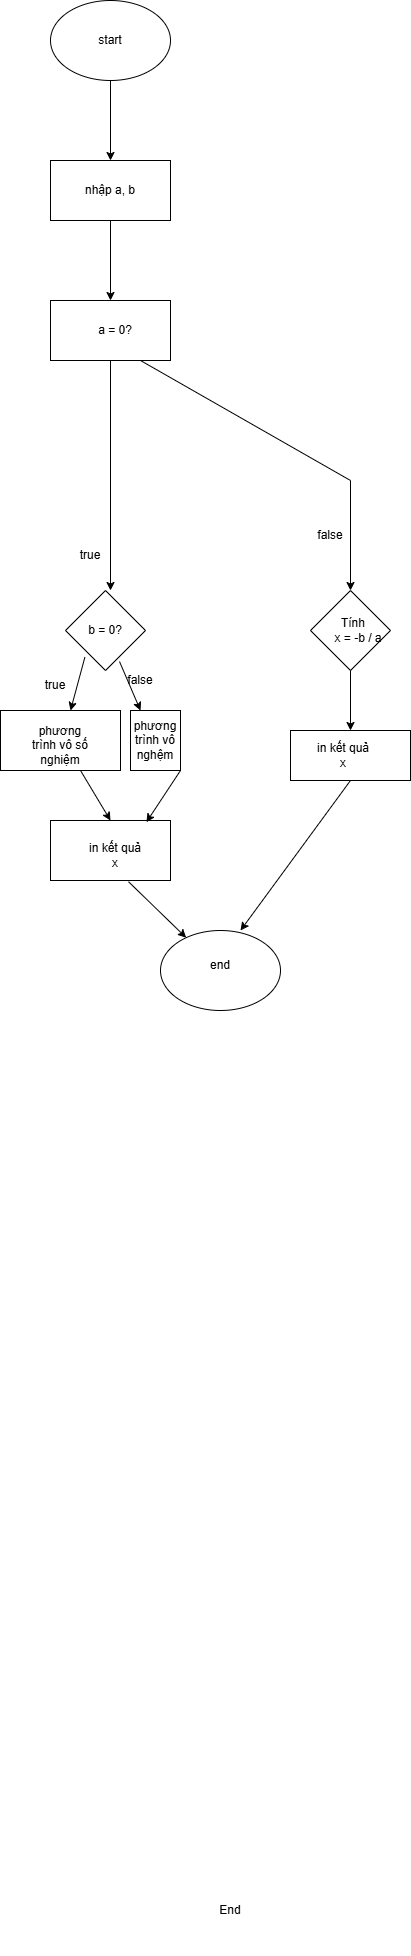

The diagram above was exported from draw.io. Its source (the exported page's mxGraphModel, read from the mxfile embedded in the PNG):
<mxGraphModel dx="1295" dy="420" grid="1" gridSize="10" guides="1" tooltips="1" connect="1" arrows="1" fold="1" page="1" pageScale="1" pageWidth="850" pageHeight="1100" math="0" shadow="0">
  <root>
    <mxCell id="0" />
    <mxCell id="1" parent="0" />
    <mxCell id="6_lqmZgoGY3znWj1gfwB-104" value="" style="rhombus;whiteSpace=wrap;html=1;" vertex="1" parent="1">
      <mxGeometry x="-725" y="620" width="80" height="80" as="geometry" />
    </mxCell>
    <mxCell id="6_lqmZgoGY3znWj1gfwB-3" value="start" style="ellipse;whiteSpace=wrap;html=1;" vertex="1" parent="1">
      <mxGeometry x="-740" y="30" width="120" height="80" as="geometry" />
    </mxCell>
    <mxCell id="6_lqmZgoGY3znWj1gfwB-4" value="" style="endArrow=classic;html=1;rounded=0;exitX=0.5;exitY=1;exitDx=0;exitDy=0;" edge="1" parent="1" source="6_lqmZgoGY3znWj1gfwB-3">
      <mxGeometry width="50" height="50" relative="1" as="geometry">
        <mxPoint x="-560" y="220" as="sourcePoint" />
        <mxPoint x="-680" y="190" as="targetPoint" />
      </mxGeometry>
    </mxCell>
    <mxCell id="6_lqmZgoGY3znWj1gfwB-7" value="" style="endArrow=classic;html=1;rounded=0;exitX=0.5;exitY=1;exitDx=0;exitDy=0;" edge="1" parent="1" source="6_lqmZgoGY3znWj1gfwB-37">
      <mxGeometry width="50" height="50" relative="1" as="geometry">
        <mxPoint x="-590" y="250" as="sourcePoint" />
        <mxPoint x="-680" y="330" as="targetPoint" />
      </mxGeometry>
    </mxCell>
    <mxCell id="6_lqmZgoGY3znWj1gfwB-37" value="" style="rounded=0;whiteSpace=wrap;html=1;" vertex="1" parent="1">
      <mxGeometry x="-740" y="190" width="120" height="60" as="geometry" />
    </mxCell>
    <mxCell id="6_lqmZgoGY3znWj1gfwB-44" value="nhập a, b" style="text;html=1;align=center;verticalAlign=middle;whiteSpace=wrap;rounded=0;" vertex="1" parent="1">
      <mxGeometry x="-710" y="205" width="60" height="30" as="geometry" />
    </mxCell>
    <mxCell id="6_lqmZgoGY3znWj1gfwB-53" value="" style="rounded=0;whiteSpace=wrap;html=1;" vertex="1" parent="1">
      <mxGeometry x="-740" y="330" width="120" height="60" as="geometry" />
    </mxCell>
    <mxCell id="6_lqmZgoGY3znWj1gfwB-57" value="" style="endArrow=classic;html=1;rounded=0;exitX=0.75;exitY=1;exitDx=0;exitDy=0;entryX=0.5;entryY=0;entryDx=0;entryDy=0;" edge="1" parent="1" source="6_lqmZgoGY3znWj1gfwB-53">
      <mxGeometry width="50" height="50" relative="1" as="geometry">
        <mxPoint x="-640" y="510" as="sourcePoint" />
        <mxPoint x="-440" y="620" as="targetPoint" />
        <Array as="points">
          <mxPoint x="-440" y="510" />
        </Array>
      </mxGeometry>
    </mxCell>
    <mxCell id="6_lqmZgoGY3znWj1gfwB-58" value="" style="endArrow=classic;html=1;rounded=0;exitX=0.5;exitY=1;exitDx=0;exitDy=0;" edge="1" parent="1" source="6_lqmZgoGY3znWj1gfwB-53">
      <mxGeometry width="50" height="50" relative="1" as="geometry">
        <mxPoint x="-680" y="550" as="sourcePoint" />
        <mxPoint x="-680" y="620" as="targetPoint" />
      </mxGeometry>
    </mxCell>
    <mxCell id="6_lqmZgoGY3znWj1gfwB-62" value="true" style="text;html=1;align=center;verticalAlign=middle;whiteSpace=wrap;rounded=0;rotation=0;" vertex="1" parent="1">
      <mxGeometry x="-730" y="570" width="60" height="30" as="geometry" />
    </mxCell>
    <mxCell id="6_lqmZgoGY3znWj1gfwB-63" value="false" style="text;html=1;align=center;verticalAlign=middle;whiteSpace=wrap;rounded=0;" vertex="1" parent="1">
      <mxGeometry x="-490" y="550" width="60" height="30" as="geometry" />
    </mxCell>
    <mxCell id="6_lqmZgoGY3znWj1gfwB-67" value="" style="rhombus;whiteSpace=wrap;html=1;" vertex="1" parent="1">
      <mxGeometry x="-480" y="620" width="80" height="80" as="geometry" />
    </mxCell>
    <mxCell id="6_lqmZgoGY3znWj1gfwB-69" value="" style="endArrow=classic;html=1;rounded=0;exitX=0.5;exitY=1;exitDx=0;exitDy=0;" edge="1" parent="1" source="6_lqmZgoGY3znWj1gfwB-67">
      <mxGeometry width="50" height="50" relative="1" as="geometry">
        <mxPoint x="-540" y="790" as="sourcePoint" />
        <mxPoint x="-440" y="760" as="targetPoint" />
      </mxGeometry>
    </mxCell>
    <mxCell id="6_lqmZgoGY3znWj1gfwB-70" value="" style="rounded=0;whiteSpace=wrap;html=1;" vertex="1" parent="1">
      <mxGeometry x="-500" y="760" width="120" height="50" as="geometry" />
    </mxCell>
    <mxCell id="6_lqmZgoGY3znWj1gfwB-72" value="" style="endArrow=classic;html=1;rounded=0;exitX=0.5;exitY=1;exitDx=0;exitDy=0;exitPerimeter=0;" edge="1" parent="1" source="6_lqmZgoGY3znWj1gfwB-70">
      <mxGeometry width="50" height="50" relative="1" as="geometry">
        <mxPoint x="-440" y="820" as="sourcePoint" />
        <mxPoint x="-550" y="960" as="targetPoint" />
      </mxGeometry>
    </mxCell>
    <mxCell id="6_lqmZgoGY3znWj1gfwB-99" value="" style="ellipse;whiteSpace=wrap;html=1;" vertex="1" parent="1">
      <mxGeometry x="-630" y="960" width="120" height="80" as="geometry" />
    </mxCell>
    <mxCell id="6_lqmZgoGY3znWj1gfwB-100" value="End" style="text;html=1;align=center;verticalAlign=middle;whiteSpace=wrap;rounded=0;" vertex="1" parent="1">
      <mxGeometry x="-590" y="1895" width="60" height="90" as="geometry" />
    </mxCell>
    <mxCell id="6_lqmZgoGY3znWj1gfwB-102" value="a = 0?" style="text;html=1;align=center;verticalAlign=middle;whiteSpace=wrap;rounded=0;" vertex="1" parent="1">
      <mxGeometry x="-705" y="345" width="60" height="30" as="geometry" />
    </mxCell>
    <mxCell id="6_lqmZgoGY3znWj1gfwB-105" value="b = 0?" style="text;html=1;align=center;verticalAlign=middle;whiteSpace=wrap;rounded=0;" vertex="1" parent="1">
      <mxGeometry x="-715" y="635" width="60" height="50" as="geometry" />
    </mxCell>
    <mxCell id="6_lqmZgoGY3znWj1gfwB-107" value="&amp;nbsp; &amp;nbsp; &amp;nbsp;Tính&amp;nbsp; &amp;nbsp; &amp;nbsp; &amp;nbsp; &amp;nbsp;x = -b / a" style="text;html=1;align=center;verticalAlign=middle;whiteSpace=wrap;rounded=0;" vertex="1" parent="1">
      <mxGeometry x="-467.5" y="645" width="60" height="30" as="geometry" />
    </mxCell>
    <mxCell id="6_lqmZgoGY3znWj1gfwB-108" value="" style="endArrow=classic;html=1;rounded=0;exitX=0.675;exitY=0.888;exitDx=0;exitDy=0;exitPerimeter=0;" edge="1" parent="1" source="6_lqmZgoGY3znWj1gfwB-104">
      <mxGeometry width="50" height="50" relative="1" as="geometry">
        <mxPoint x="-530" y="880" as="sourcePoint" />
        <mxPoint x="-650" y="740" as="targetPoint" />
      </mxGeometry>
    </mxCell>
    <mxCell id="6_lqmZgoGY3znWj1gfwB-109" value="" style="endArrow=classic;html=1;rounded=0;exitX=0.157;exitY=1.031;exitDx=0;exitDy=0;exitPerimeter=0;" edge="1" parent="1" source="6_lqmZgoGY3znWj1gfwB-105">
      <mxGeometry width="50" height="50" relative="1" as="geometry">
        <mxPoint x="-710" y="710" as="sourcePoint" />
        <mxPoint x="-720" y="740" as="targetPoint" />
      </mxGeometry>
    </mxCell>
    <mxCell id="6_lqmZgoGY3znWj1gfwB-110" value="" style="rounded=0;whiteSpace=wrap;html=1;" vertex="1" parent="1">
      <mxGeometry x="-660" y="740" width="50" height="60" as="geometry" />
    </mxCell>
    <mxCell id="6_lqmZgoGY3znWj1gfwB-111" value="phương trình vô nghệm" style="text;html=1;align=center;verticalAlign=middle;whiteSpace=wrap;rounded=0;" vertex="1" parent="1">
      <mxGeometry x="-655" y="695" width="40" height="150" as="geometry" />
    </mxCell>
    <mxCell id="6_lqmZgoGY3znWj1gfwB-112" value="" style="rounded=0;whiteSpace=wrap;html=1;" vertex="1" parent="1">
      <mxGeometry x="-790" y="740" width="120" height="60" as="geometry" />
    </mxCell>
    <mxCell id="6_lqmZgoGY3znWj1gfwB-113" value="phương trình vô số nghiệm" style="text;html=1;align=center;verticalAlign=middle;whiteSpace=wrap;rounded=0;" vertex="1" parent="1">
      <mxGeometry x="-765" y="700" width="70" height="150" as="geometry" />
    </mxCell>
    <mxCell id="6_lqmZgoGY3znWj1gfwB-115" value="true" style="text;html=1;align=center;verticalAlign=middle;whiteSpace=wrap;rounded=0;" vertex="1" parent="1">
      <mxGeometry x="-765" y="700" width="60" height="30" as="geometry" />
    </mxCell>
    <mxCell id="6_lqmZgoGY3znWj1gfwB-116" value="false" style="text;html=1;align=center;verticalAlign=middle;whiteSpace=wrap;rounded=0;" vertex="1" parent="1">
      <mxGeometry x="-680" y="695" width="60" height="30" as="geometry" />
    </mxCell>
    <mxCell id="6_lqmZgoGY3znWj1gfwB-117" value="in kết quả x" style="text;html=1;align=center;verticalAlign=middle;whiteSpace=wrap;rounded=0;" vertex="1" parent="1">
      <mxGeometry x="-477.5" y="770" width="60" height="30" as="geometry" />
    </mxCell>
    <mxCell id="6_lqmZgoGY3znWj1gfwB-123" value="" style="rounded=0;whiteSpace=wrap;html=1;" vertex="1" parent="1">
      <mxGeometry x="-740" y="850" width="120" height="60" as="geometry" />
    </mxCell>
    <mxCell id="6_lqmZgoGY3znWj1gfwB-124" value="" style="endArrow=classic;html=1;rounded=0;entryX=0.5;entryY=0;entryDx=0;entryDy=0;exitX=0.786;exitY=0.667;exitDx=0;exitDy=0;exitPerimeter=0;" edge="1" parent="1" source="6_lqmZgoGY3znWj1gfwB-113" target="6_lqmZgoGY3znWj1gfwB-123">
      <mxGeometry width="50" height="50" relative="1" as="geometry">
        <mxPoint x="-640" y="930" as="sourcePoint" />
        <mxPoint x="-590" y="880" as="targetPoint" />
      </mxGeometry>
    </mxCell>
    <mxCell id="6_lqmZgoGY3znWj1gfwB-125" value="" style="endArrow=classic;html=1;rounded=0;exitX=1;exitY=1;exitDx=0;exitDy=0;entryX=0.799;entryY=0.028;entryDx=0;entryDy=0;entryPerimeter=0;" edge="1" parent="1" source="6_lqmZgoGY3znWj1gfwB-110" target="6_lqmZgoGY3znWj1gfwB-123">
      <mxGeometry width="50" height="50" relative="1" as="geometry">
        <mxPoint x="-640" y="930" as="sourcePoint" />
        <mxPoint x="-590" y="880" as="targetPoint" />
      </mxGeometry>
    </mxCell>
    <mxCell id="6_lqmZgoGY3znWj1gfwB-127" value="in kết quả x" style="text;html=1;align=center;verticalAlign=middle;whiteSpace=wrap;rounded=0;" vertex="1" parent="1">
      <mxGeometry x="-705" y="870" width="60" height="30" as="geometry" />
    </mxCell>
    <mxCell id="6_lqmZgoGY3znWj1gfwB-128" value="end" style="text;html=1;align=center;verticalAlign=middle;whiteSpace=wrap;rounded=0;" vertex="1" parent="1">
      <mxGeometry x="-600" y="980" width="60" height="30" as="geometry" />
    </mxCell>
    <mxCell id="6_lqmZgoGY3znWj1gfwB-129" value="" style="endArrow=classic;html=1;rounded=0;exitX=0.65;exitY=1.02;exitDx=0;exitDy=0;exitPerimeter=0;" edge="1" parent="1" source="6_lqmZgoGY3znWj1gfwB-123" target="6_lqmZgoGY3znWj1gfwB-99">
      <mxGeometry width="50" height="50" relative="1" as="geometry">
        <mxPoint x="-640" y="930" as="sourcePoint" />
        <mxPoint x="-590" y="880" as="targetPoint" />
      </mxGeometry>
    </mxCell>
  </root>
</mxGraphModel>